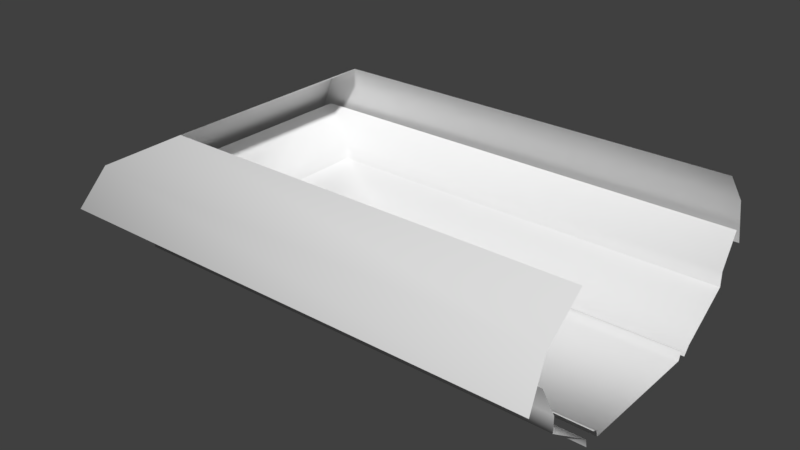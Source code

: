 # Source: Stadium.blend  (saved by Blender 2.77.0; exported with 4.5.12 LTS)
import bpy
from mathutils import Matrix  # noqa: F401  (used for matrix-valued properties, if any)

bpy.ops.wm.read_factory_settings(use_empty=True)
scene = bpy.context.scene
scene.name = 'Scene'

# ---- collections
col_collection_1 = bpy.data.collections.new('Collection 1'); scene.collection.children.link(col_collection_1)

# ---- materials (node trees are filled in below, after node groups)
mat_stadiumads = bpy.data.materials.new('StadiumAds')
mat_stadiumads.alpha_threshold = 0.0
mat_stadiumads.use_transparent_shadow = False
mat_stadiumads.roughness = 0.5
mat_stadiumceiling = bpy.data.materials.new('StadiumCeiling')
mat_stadiumceiling.alpha_threshold = 0.0
mat_stadiumceiling.use_transparent_shadow = False
mat_stadiumceiling.roughness = 0.5
mat_stadiumgrass = bpy.data.materials.new('StadiumGrass')
mat_stadiumgrass.alpha_threshold = 0.0
mat_stadiumgrass.use_transparent_shadow = False
mat_stadiumgrass.roughness = 0.5
mat_stadiumcrowd = bpy.data.materials.new('StadiumCrowd')
mat_stadiumcrowd.alpha_threshold = 0.0
mat_stadiumcrowd.use_transparent_shadow = False
mat_stadiumcrowd.roughness = 0.5
mat_stadiumwall = bpy.data.materials.new('StadiumWall')
mat_stadiumwall.alpha_threshold = 0.0
mat_stadiumwall.use_transparent_shadow = False
mat_stadiumwall.roughness = 0.5
mat_stadiumbars = bpy.data.materials.new('StadiumBars')
mat_stadiumbars.alpha_threshold = 0.0
mat_stadiumbars.use_transparent_shadow = False
mat_stadiumbars.roughness = 0.5

# ---- material node trees

# ---- world
world_world = bpy.data.worlds.new('World'); scene.world = world_world
world_world.color = (0.05088, 0.05088, 0.05088)
world_world.use_sun_shadow = False
world_world.sun_shadow_jitter_overblur = 0.0
world_world.cycles.sampling_method = 'MANUAL'

# ---- meshes
me_stadium = bpy.data.meshes.new('Stadium')
me_stadium.from_pydata([(554.1, 253.0, 0.0), (-553.4, 253.0, 0.0), (554.1, -253.0, 0.0), (-553.4, -253.0, 0.0), (554.1, 261.2, 28.51), (-571.3, 261.2, 28.51), (554.1, -261.2, 28.51), (-571.3, -261.2, 28.51), (554.1, 317.5, 28.51), (-694.5, 317.5, 28.51), (554.1, -317.5, 28.51), (-694.5, -317.5, 28.51), (554.1, 506.2, 160.4), (-1107.0, 506.2, 160.4), (554.1, -506.2, 160.4), (-1107.0, -506.2, 160.4), (-1107.0, 506.2, 160.4), (-1258.0, 575.2, 285.9), (554.1, -575.2, 285.9), (-1258.0, -575.2, 285.9), (554.1, 613.2, 282.7), (-1341.0, 613.2, 282.7), (-1341.0, 613.2, 282.7), (554.1, -632.2, 282.7), (-1341.0, -632.2, 282.7), (554.1, 571.4, 454.4), (-1250.0, 571.4, 454.4), (-1250.0, 571.4, 454.4), (554.1, -569.4, 454.4), (-1250.0, -569.4, 454.4), (554.1, 467.4, 578.5), (-1022.0, 467.4, 578.5), (-1022.0, 467.4, 578.5), (554.1, -413.5, 578.5), (-1022.0, -413.5, 578.5), (549.7, 302.9, -10.22), (-665.8, 302.9, -10.22), (-665.8, -302.9, -10.22), (549.7, -302.9, -10.22), (549.7, 270.5, 27.79), (-591.3, 270.5, 27.79), (549.7, -270.5, 27.79), (-591.3, -270.5, 27.79), (554.1, 506.2, 160.4), (-1107.0, 506.2, 160.4), (-1107.0, -506.2, 160.4), (554.1, -506.2, 160.4), (554.1, 506.2, 220.2), (-1107.0, 506.2, 220.2), (-1107.0, -506.2, 220.2), (554.1, -506.2, 220.2), (554.1, 575.2, 345.8), (-1258.0, 575.2, 345.8), (-1258.0, -575.2, 345.8), (554.1, -575.2, 345.8)], [(17, 19), (19, 18), (16, 17)], [(0, 1, 3, 2), (2, 3, 7, 6), (3, 1, 5, 7), (1, 0, 4, 5), (9, 11, 37, 36), (10, 11, 15, 14), (11, 9, 13, 15), (9, 8, 12, 13), (15, 13, 44, 45), (23, 24, 29, 28), (24, 22, 27, 29), (21, 20, 25, 26), (28, 29, 34, 33), (29, 27, 32, 34), (26, 25, 30, 31), (11, 10, 38, 37), (8, 9, 36, 35), (6, 7, 42, 41), (7, 5, 40, 42), (5, 4, 39, 40), (44, 43, 47, 48), (46, 45, 49, 50), (14, 15, 45, 46), (13, 12, 43, 44), (50, 49, 53, 54), (49, 48, 52, 53), (48, 47, 51, 52), (45, 44, 48, 49)])
me_stadium.polygons.foreach_set('use_smooth', [True] * 28)
me_stadium.polygons.foreach_set('material_index', [2, 0, 0, 0, 4, 3, 3, 3, 0, 5, 5, 5, 1, 1, 1, 4, 4, 0, 0, 0, 4, 4, 0, 0, 3, 3, 3, 4])
_uv = me_stadium.uv_layers.new(name='UVMap')
_uv.uv.foreach_set('vector', [5.067, -5.45, 5.065, 2.687, -4.067, 2.68, -4.065, -5.457, 1.928, -0.181, -0.7795, -0.181, -0.8233, -0.9947, 1.928, -0.9946, 1.578, 2.048, -1.093, 2.048, -1.136, 0.8788, 1.621, 0.8788, 1.883, -0.09019, -0.8775, -0.0902, -0.8775, -0.9199, 1.928, -0.92, 7.31, 1.0, -6.31, 1.0, -5.996, -5.96e-07, 6.996, 1.252e-06, 4.454, 0.6247, -0.6123, 0.6247, -2.287, -1.244, 4.454, -1.244, -1.051, -1.423, 1.585, -1.423, 2.368, 0.5502, -1.834, 0.5502, -0.5138, -2.489, 5.561, -2.489, 5.561, -0.3854, -2.522, -0.3854, -1.902, 1.358, 2.437, 1.358, 2.437, 1.358, -1.902, 1.358, -2.032, -0.3095, 3.032, -0.3095, 3.032, 1.06, -2.032, 1.06, -2.032, -0.3543, 3.032, -0.3543, 3.032, 1.06, -2.032, 1.06, -2.032, -0.3543, 3.032, -0.3543, 3.032, 1.06, -2.032, 1.06, 2.0, -2.838, 2.0, 3.838, 2.325e-06, 2.997, -5.96e-08, -2.838, 2.0, -2.838, 2.0, 3.838, 1.371e-06, 3.23, -5.96e-08, -1.926, 2.0, -3.072, 2.0, 3.604, 1.431e-06, 3.604, 0.0, -2.231, 7.31, 1.0, -6.31, 1.0, -6.262, 0.0, 6.996, 0.0, 7.31, 1.0, -6.31, 1.0, -5.996, 0.0, 7.262, 0.0, 1.928, -0.9946, -0.8233, -0.9947, -0.8656, -1.54, 1.905, -1.531, 1.621, 0.8788, -1.136, 0.8788, -1.185, 0.1848, 1.67, 0.1848, 1.927, -0.1632, -0.878, -0.1631, -0.8668, -0.7103, 1.977, -0.7103, 6.978, 0.0, 28.24, 0.0, 28.24, 1.0, 6.978, 1.0, -27.24, 0.0, -5.978, 0.0, -5.978, 1.0, -27.24, 1.0, 4.177, -1.104, -2.565, -1.104, -2.565, -1.104, 4.177, -1.104, -3.175, -0.466, 4.909, -0.466, 4.909, -0.466, -3.175, -0.466, 4.177, -1.616, -2.565, -1.616, -3.177, -3.753, 4.177, -3.753, -1.695, 1.893, 2.644, 1.893, 2.939, 3.871, -1.991, 3.871, -3.749, -0.1025, 4.334, -0.1025, 4.334, 1.825, -4.483, 1.825, -5.978, 0.0, 6.978, 0.0, 6.978, 1.0, -5.978, 1.0])
me_stadium.materials.append(mat_stadiumads)
me_stadium.materials.append(mat_stadiumceiling)
me_stadium.materials.append(mat_stadiumgrass)
me_stadium.materials.append(mat_stadiumcrowd)
me_stadium.materials.append(mat_stadiumwall)
me_stadium.materials.append(mat_stadiumbars)
me_stadium.use_remesh_preserve_volume = False
me_stadium.use_remesh_preserve_attributes = False
me_stadium.use_mirror_vertex_groups = False
me_stadium.update()

# ---- objects
ob_stadium = bpy.data.objects.new('Stadium', me_stadium)

# ---- transforms, parenting, visibility, modifiers, constraints
ob_stadium.location = (0.0, 0.0, 0.0)
ob_stadium.lineart.crease_threshold = 0.0

# ---- collection membership
col_collection_1.objects.link(ob_stadium)

# ---- scene / render settings (as saved in the file)
scene.frame_start = 1; scene.frame_end = 250; scene.frame_set(1)
scene.render.engine = 'BLENDER_EEVEE_NEXT'
scene.render.resolution_percentage = 50
scene.render.dither_intensity = 0.0
scene.cycles.use_denoising = False
scene.cycles.samples = 128
scene.cycles.sampling_pattern = 'TABULATED_SOBOL'
scene.cycles.light_sampling_threshold = 0.0
scene.cycles.use_adaptive_sampling = False
scene.cycles.use_light_tree = False
scene.cycles.blur_glossy = 0.0
scene.cycles.sample_clamp_indirect = 0.0
scene.view_settings.view_transform = 'Standard'
bpy.context.view_layer.update()

# ---- added for rendering (the .blend has no active camera and no usable light): camera, sun
cam_auto = bpy.data.cameras.new('AutoCamera')
cam_auto.lens = 50.0
cam_auto.sensor_width = 36.0
cam_auto.clip_end = 38043.3
ob_auto_camera = bpy.data.objects.new('AutoCamera', cam_auto)
scene.collection.objects.link(ob_auto_camera)
ob_auto_camera.location = (1774.19, -2610.75, 2018.3)
ob_auto_camera.rotation_euler = (1.09748, -7.21219e-08, 0.694738)
scene.camera = ob_auto_camera
light_auto_sun = bpy.data.lights.new('AutoSun', 'SUN')
light_auto_sun.energy = 3.0
light_auto_sun.angle = 0.0523599
ob_auto_sun = bpy.data.objects.new('AutoSun', light_auto_sun)
scene.collection.objects.link(ob_auto_sun)
ob_auto_sun.rotation_euler = (0.872665, 0.174533, 0.523599)
bpy.context.view_layer.update()
